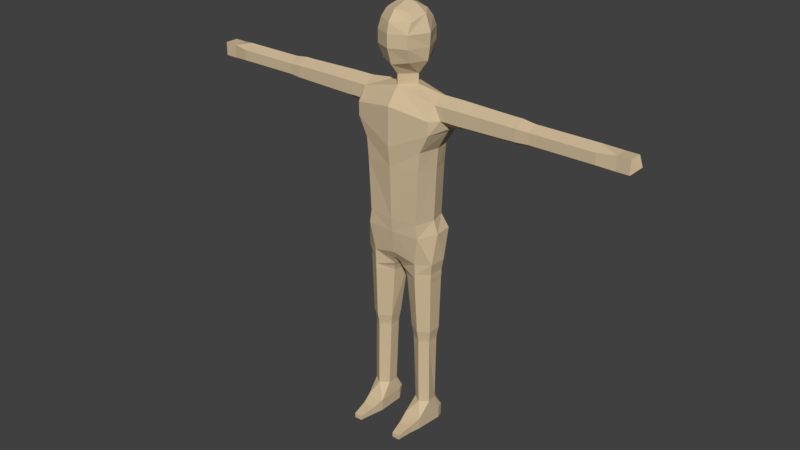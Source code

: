 # Source: Human.blend  (saved by Blender 2.82.7; exported with 4.5.12 LTS)
import bpy
from mathutils import Matrix  # noqa: F401  (used for matrix-valued properties, if any)

bpy.ops.wm.read_factory_settings(use_empty=True)
scene = bpy.context.scene
scene.name = 'Scene'

# ---- collections
col_collection = bpy.data.collections.new('Collection'); scene.collection.children.link(col_collection)

# ---- materials (node trees are filled in below, after node groups)
mat_skin = bpy.data.materials.new('Skin')
mat_skin.alpha_threshold = 0.0
mat_skin.diffuse_color = (0.6383, 0.5005, 0.3201, 1.0)
mat_skin.roughness = 0.5
mat_skin.line_color = (0.0, 0.0, 0.0, 1.0)

# ---- material node trees

# ---- world
world_world = bpy.data.worlds.new('World'); scene.world = world_world
world_world.color = (0.05088, 0.05088, 0.05088)
world_world.use_sun_shadow = False
world_world.sun_shadow_jitter_overblur = 0.0
world_world.cycles.sampling_method = 'MANUAL'

# ---- meshes
me_mesh = bpy.data.meshes.new('Mesh')
me_mesh.from_pydata([(0.0, 1.789, -0.1008), (0.0, 1.912, -0.1165), (0.0, 2.006, -0.06615), (0.0, 2.032, 7.511e-08), (0.0, 2.006, 0.0819), (0.0, 1.776, 0.104), (0.0, 1.912, 0.1292), (-0.0693, 1.789, 0.07245), (0.0, 1.959, 0.1197), (-0.07875, 1.912, 0.0945), (0.0, 1.726, 0.063), (0.0, 1.679, 0.063), (0.0, 1.726, -0.063), (0.0, 1.679, -0.063), (-0.07875, 1.959, 0.07245), (-0.063, 1.994, 0.05985), (-0.0441, 2.022, -0.00315), (-0.063, 1.994, -0.05355), (-0.09765, 1.987, 6.959e-08), (-0.126, 1.912, 0.00315), (-0.1102, 1.789, 6.336e-08), (-0.07875, 1.959, -0.07245), (-0.07875, 1.912, -0.0945), (-0.0693, 1.789, -0.07875), (0.0, 1.959, -0.1039), (-0.063, 1.726, 5.866e-08), (-0.063, 1.679, 6.073e-08), (-0.189, 1.568, 0.0945), (-0.189, 1.568, -0.0945), (0.0, 1.6, 0.126), (0.0, 1.6, -0.126), (0.0, 1.505, 0.126), (-0.189, 1.505, 0.0945), (-0.2205, 1.505, 5.34e-08), (-0.2025, 1.505, -0.0945), (0.0, 1.505, -0.126), (0.0, 1.418, 0.126), (-0.1462, 1.418, 0.0945), (-0.171, 1.418, 4.98e-08), (-0.1552, 1.418, -0.0774), (0.0, 1.418, -0.1057), (0.0, 1.323, 0.1166), (-0.1377, 1.323, 0.0945), (-0.1643, 1.323, 4.648e-08), (-0.1458, 1.323, -0.0774), (0.0, 1.323, -0.09), (0.0, 1.071, 0.1058), (-0.1251, 1.071, 0.0945), (-0.1539, 1.071, 3.514e-08), (-0.135, 1.071, -0.0774), (0.0, 1.071, -0.09), (0.0, 1.008, 0.1026), (-0.135, 1.008, 0.0945), (-0.1755, 1.008, 3.044e-08), (-0.1687, 1.008, -0.0882), (0.0, 1.008, -0.1165), (0.0, 1.852, -0.1165), (0.0, 1.852, 0.1292), (-0.07875, 1.852, 0.0945), (-0.1197, 1.852, 6.806e-08), (-0.07875, 1.852, -0.0945), (-0.189, 1.663, 6.142e-08), (-0.5634, 1.657, 6.169e-08), (-0.1876, 1.631, -0.05355), (-0.5634, 1.628, -0.0483), (-0.2205, 1.568, -0.05355), (-0.5634, 1.572, -0.0483), (-0.2362, 1.524, 5.258e-08), (-0.5634, 1.543, 5.176e-08), (-0.2205, 1.568, 0.05355), (-0.5634, 1.572, 0.0483), (-0.189, 1.631, 0.05355), (-0.5634, 1.628, 0.0483), (-0.5865, 1.657, 6.169e-08), (-0.5865, 1.628, -0.0483), (-0.5865, 1.572, -0.0483), (-0.5865, 1.543, 5.176e-08), (-0.5865, 1.572, 0.0483), (-0.5865, 1.628, 0.0483), (-0.6455, 1.649, 6.201e-08), (-0.6455, 1.625, -0.044), (-0.6455, 1.575, -0.044), (-0.6455, 1.551, 5.143e-08), (-0.6455, 1.575, 0.044), (-0.6455, 1.625, 0.044), (-0.9428, 1.649, 6.201e-08), (-0.9428, 1.625, -0.044), (-0.9428, 1.575, -0.044), (-0.9428, 1.551, 5.143e-08), (-0.9428, 1.575, 0.044), (-0.9428, 1.625, 0.044), (-1.085, 1.632, 0.03199), (-1.085, 1.568, 0.03199), (-1.024, 1.632, -0.03199), (-1.024, 1.568, -0.03199), (-1.024, 1.632, 0.03199), (-1.024, 1.568, 0.03199), (-1.085, 1.568, -0.03199), (-0.9211, 1.625, 0.044), (-0.9211, 1.649, 6.201e-08), (-0.9211, 1.575, 0.044), (-0.9211, 1.551, 5.143e-08), (-0.9211, 1.575, -0.044), (-0.9211, 1.625, -0.044), (-0.2972, 1.631, -0.05355), (-0.2972, 1.568, -0.05355), (-0.2972, 1.537, 5.202e-08), (-0.2972, 1.663, 6.142e-08), (-0.2972, 1.568, 0.05355), (-0.2972, 1.631, 0.05355), (-1.085, 1.632, -0.03199), (-1.117, 1.6, 5.672e-08), (-0.1134, 0.8712, -0.08321), (-0.1799, 0.8712, -0.04163), (-0.1799, 0.8712, 0.04499), (-0.1134, 0.8712, 0.08311), (-0.01678, 0.8455, 0.06403), (-0.003285, 0.832, -0.04163), (-0.1224, 0.1229, -0.05355), (-0.1543, 0.1229, -0.0252), (-0.1634, 0.1228, 0.02835), (-0.1224, 0.1228, 0.0567), (-0.08145, 0.1228, 0.02835), (-0.08145, 0.1229, -0.0252), (-0.0441, 0.9104, -0.1102), (-0.1039, 0.9104, -0.1008), (-0.0441, 0.9576, -0.1197), (-0.1039, 0.9576, -0.1071), (0.0, 0.9576, -0.1197), (0.0, 0.9104, -0.09135), (0.0, 0.8338, -0.0441), (0.0, 0.8698, 0.07695), (0.0, 0.8978, 0.09), (-0.072, 1.515e-09, 0.09135), (-0.1571, 1.515e-09, 0.09135), (-0.09855, -4.131e-09, 0.2205), (-0.1363, -4.131e-09, 0.2205), (-0.072, 0.0567, 0.09135), (-0.1571, 0.0567, 0.09135), (-0.09855, 0.02205, 0.2205), (-0.1363, 0.02205, 0.2205), (-0.1462, -6.885e-10, 0.1418), (-0.0828, 0.0378, 0.1418), (-0.0828, -6.885e-10, 0.1418), (-0.1462, 0.0378, 0.1418), (-0.072, 7.16e-09, -0.0378), (-0.0891, 8.537e-09, -0.0693), (-0.1602, 8.537e-09, -0.0693), (-0.1697, 7.16e-09, -0.0378), (-0.0846, 0.0567, -0.0693), (-0.072, 0.0567, -0.0378), (-0.1697, 0.0567, -0.0378), (-0.1602, 0.0567, -0.0693), (-0.1179, 0.441, -0.05355), (-0.1588, 0.441, -0.0252), (-0.1588, 0.441, 0.02835), (-0.1179, 0.441, 0.0567), (-0.06795, 0.441, 0.02835), (-0.06795, 0.441, -0.0252), (-0.1179, 0.4568, -0.05355), (-0.1588, 0.4568, -0.0252), (-0.1588, 0.4568, 0.02835), (-0.1179, 0.4568, 0.0567), (-0.06795, 0.4568, 0.02835), (-0.06795, 0.4568, -0.0252), (-0.1179, 0.4725, -0.05575), (-0.1605, 0.4725, -0.02627), (-0.1605, 0.4725, 0.02942), (-0.1179, 0.4725, 0.05891), (-0.06631, 0.4725, 0.02942), (-0.06631, 0.4725, -0.02627), (-0.1179, 0.4882, -0.05906), (-0.1629, 0.4882, -0.02788), (-0.1629, 0.4882, 0.03103), (-0.1179, 0.4882, 0.06221), (-0.06385, 0.4882, 0.03103), (-0.06385, 0.4882, -0.02788), (-0.1179, 0.513, -0.06457), (-0.167, 0.513, -0.03055), (-0.167, 0.513, 0.03371), (-0.1179, 0.513, 0.06773), (-0.05976, 0.513, 0.03371), (-0.05976, 0.513, -0.03055), (-0.1134, 0.7965, -0.0778), (-0.1724, 0.7965, -0.03698), (-0.1724, 0.7965, 0.04013), (-0.1134, 0.7965, 0.08096), (-0.03058, 0.7965, 0.04463), (-0.01708, 0.7965, -0.03698), (-0.1134, 0.819, -0.0778), (-0.1724, 0.819, -0.03698), (-0.1724, 0.819, 0.04013), (-0.1134, 0.819, 0.08096), (-0.02293, 0.819, 0.05363), (-0.009432, 0.819, -0.03698), (-0.2536, 1.631, -0.05355), (-0.2536, 1.569, -0.05355), (-0.2536, 1.528, 6.732e-08), (-0.2536, 1.569, 0.05355), (-0.2536, 1.631, 0.05355), (-0.2536, 1.663, 7.632e-08), (-0.036, 0.774, 0.0405), (-0.171, 0.774, -0.036), (-0.0225, 0.774, -0.036), (-0.171, 0.774, 0.0405), (-0.1125, 0.774, -0.0765), (-0.1125, 0.774, 0.081), (-0.2754, 1.663, 6.887e-08), (-0.2754, 1.568, 0.05355), (-0.2754, 1.631, -0.05355), (-0.2754, 1.532, 5.968e-08), (-0.2754, 1.568, -0.05378), (-0.2754, 1.631, 0.05355), (-0.9035, 1.625, -0.044), (-0.9035, 1.649, 6.201e-08), (-0.9035, 1.625, 0.044), (-0.9035, 1.575, -0.044), (-0.9035, 1.551, 5.143e-08), (-0.9035, 1.575, 0.044), (-0.8863, 1.625, -0.044), (-0.8863, 1.649, 6.201e-08), (-0.8863, 1.625, 0.044), (-0.8863, 1.575, -0.044), (-0.8863, 1.551, 5.143e-08), (-0.8863, 1.575, 0.044), (-0.5392, 1.571, -0.04872), (-0.5392, 1.571, 0.04872), (-0.5392, 1.629, -0.04872), (-0.5392, 1.657, 6.169e-08), (-0.5392, 1.543, 5.176e-08), (-0.5392, 1.629, 0.04872)], [], [(57, 58, 7, 5), (8, 14, 9, 6), (4, 15, 14, 8), (3, 16, 15, 4), (2, 17, 16, 3), (16, 18, 15), (15, 18, 14), (9, 14, 18, 19), (59, 58, 9, 19), (17, 18, 16), (18, 17, 21), (19, 18, 21, 22), (59, 19, 22, 60), (2, 24, 21, 17), (1, 22, 21, 24), (56, 60, 22, 1), (20, 25, 7), (5, 7, 25), (10, 5, 25), (23, 25, 20), (0, 25, 23), (0, 12, 25), (11, 10, 25, 26), (13, 26, 25, 12), (27, 29, 11), (28, 13, 30), (32, 31, 29, 27), (30, 35, 34, 28), (35, 40, 39, 34), (33, 38, 37, 32), (34, 39, 38, 33), (32, 37, 36, 31), (38, 43, 42, 37), (39, 44, 43, 38), (37, 42, 41, 36), (40, 45, 44, 39), (45, 50, 49, 44), (43, 48, 47, 42), (44, 49, 48, 43), (42, 47, 46, 41), (50, 55, 54, 49), (48, 53, 52, 47), (49, 54, 53, 48), (47, 52, 51, 46), (0, 23, 60, 56), (20, 59, 60, 23), (20, 7, 58, 59), (6, 9, 58, 57), (61, 63, 195, 200), (63, 65, 196, 195), (65, 67, 197, 196), (67, 69, 198, 197), (70, 77, 76, 68), (69, 71, 199, 198), (71, 61, 200, 199), (61, 63, 65, 67, 69, 71), (32, 67, 33), (69, 67, 32, 27), (33, 67, 34), (28, 34, 67, 65), (65, 63, 28), (13, 28, 63, 26), (61, 26, 63), (71, 11, 26, 61), (69, 27, 71), (27, 11, 71), (73, 79, 84, 78), (66, 75, 74, 64), (72, 78, 77, 70), (64, 74, 73, 62), (68, 76, 75, 66), (62, 73, 78, 72), (84, 221, 224, 83), (77, 83, 82, 76), (75, 81, 80, 74), (78, 84, 83, 77), (76, 82, 81, 75), (74, 80, 79, 73), (94, 96, 92, 97), (82, 223, 222, 81), (80, 219, 220, 79), (79, 220, 221, 84), (83, 224, 223, 82), (81, 222, 219, 80), (88, 89, 96), (94, 97, 110, 93), (92, 96, 95, 91), (96, 95, 93, 94), (97, 111, 110), (110, 91, 95, 93), (95, 96, 89, 90), (88, 94, 87), (85, 86, 93), (96, 94, 88), (86, 87, 94, 93), (100, 89, 88, 101), (98, 90, 89, 100), (101, 88, 87, 102), (102, 87, 86, 103), (103, 86, 85, 99), (99, 85, 90, 98), (105, 225, 227, 104), (109, 230, 226, 108), (106, 229, 225, 105), (107, 228, 230, 109), (108, 226, 229, 106), (104, 227, 228, 107), (90, 85, 95), (85, 93, 95), (91, 111, 92), (110, 111, 91), (92, 111, 97), (113, 114, 115, 116, 117, 112), (123, 118, 153, 158), (124, 125, 127, 126), (55, 126, 127, 54), (124, 117, 112), (124, 112, 125), (125, 112, 113), (126, 55, 128), (124, 126, 128, 129), (125, 113, 54, 127), (54, 113, 53), (113, 114, 53), (53, 114, 52), (115, 52, 114), (117, 124, 129), (130, 131, 116, 117), (131, 132, 116), (116, 132, 115), (51, 52, 115, 132), (147, 152, 149, 146), (134, 133, 143, 141), (138, 144, 142, 137), (133, 134, 148, 147, 146, 145), (136, 140, 144, 141), (134, 138, 151, 148), (133, 137, 142, 143), (135, 139, 140, 136), (143, 135, 136, 141), (144, 138, 134, 141), (144, 140, 139, 142), (142, 139, 135, 143), (149, 150, 145, 146), (151, 152, 147, 148), (145, 150, 137, 133), (137, 150, 123, 122), (121, 137, 122), (120, 138, 121), (137, 121, 138), (151, 138, 120, 119), (152, 151, 119, 118), (150, 149, 118, 123), (149, 152, 118), (155, 156, 162, 161), (121, 122, 157, 156), (119, 120, 155, 154), (122, 123, 158, 157), (120, 121, 156, 155), (118, 119, 154, 153), (160, 161, 167, 166), (153, 154, 160, 159), (158, 153, 159, 164), (156, 157, 163, 162), (154, 155, 161, 160), (157, 158, 164, 163), (165, 166, 172, 171), (163, 164, 170, 169), (161, 162, 168, 167), (159, 160, 166, 165), (164, 159, 165, 170), (162, 163, 169, 168), (175, 176, 182, 181), (170, 165, 171, 176), (168, 169, 175, 174), (166, 167, 173, 172), (169, 170, 176, 175), (167, 168, 174, 173), (182, 177, 205, 203), (173, 174, 180, 179), (171, 172, 178, 177), (176, 171, 177, 182), (174, 175, 181, 180), (172, 173, 179, 178), (187, 188, 194, 193), (180, 181, 201, 206), (178, 179, 204, 202), (181, 182, 203, 201), (179, 180, 206, 204), (177, 178, 202, 205), (189, 190, 191, 192, 193, 194), (185, 186, 192, 191), (183, 184, 190, 189), (188, 183, 189, 194), (186, 187, 193, 192), (184, 185, 191, 190), (193, 116, 115, 192), (192, 115, 114, 191), (191, 114, 113, 190), (190, 113, 112, 189), (117, 194, 189, 112), (194, 117, 116, 193), (129, 130, 117), (195, 209, 207, 200), (196, 211, 209, 195), (199, 212, 208, 198), (197, 210, 211, 196), (200, 207, 212, 199), (198, 208, 210, 197), (204, 185, 184, 202), (203, 188, 187, 201), (206, 186, 185, 204), (205, 183, 188, 203), (201, 187, 186, 206), (202, 184, 183, 205), (212, 207, 107, 109), (209, 211, 105, 104), (210, 208, 108, 106), (208, 212, 109, 108), (211, 210, 106, 105), (207, 209, 104, 107), (216, 217, 101, 102), (213, 216, 102, 103), (214, 213, 103, 99), (215, 214, 99, 98), (217, 218, 100, 101), (218, 215, 98, 100), (222, 223, 217, 216), (219, 222, 216, 213), (220, 219, 213, 214), (221, 220, 214, 215), (223, 224, 218, 217), (224, 221, 215, 218), (228, 227, 64, 62), (225, 229, 68, 66), (230, 228, 62, 72), (227, 225, 66, 64), (229, 226, 70, 68), (226, 230, 72, 70)])
me_mesh.materials.append(mat_skin)
me_mesh.use_remesh_preserve_volume = False
me_mesh.use_remesh_preserve_attributes = False
me_mesh.use_mirror_vertex_groups = False
me_mesh.update()
arm_armature = bpy.data.armatures.new('Armature')  # bones are not reproduced

# ---- objects
ob_armature = bpy.data.objects.new('Armature', arm_armature)
ob_mesh = bpy.data.objects.new('Mesh', me_mesh)

# ---- transforms, parenting, visibility, modifiers, constraints
ob_armature.location = (0.0, 0.0, 0.0)
ob_armature.rotation_euler = (1.571, -0.0, 0.0)
ob_armature.hide_render = True
ob_armature.show_in_front = True
ob_armature.lineart.crease_threshold = 0.0
ob_mesh.location = (0.0, 0.0, 0.0)
ob_mesh.rotation_euler = (1.571, -0.0, 0.0)
ob_mesh.lineart.crease_threshold = 0.0
_vg = ob_mesh.vertex_groups.new(name='UpperLeg.R')
for _i, _w in zip([46, 47, 48, 49, 50, 51, 52, 53, 54, 55, 112, 113, 114, 115, 116, 117, 124, 125, 126, 127, 128, 129, 130, 131, 132, 183, 184, 185, 186, 187, 188, 189, 190, 191, 192, 193, 194, 201, 202, 203, 204, 205, 206], [0.0645, 0.1998, 0.2351, 0.2184, 0.04515, 0.1113, 0.6441, 0.7546, 0.6953, 0.1177, 0.871, 0.8441, 0.8904, 0.8149, 0.7298, 0.7497, 0.4305, 0.7923, 0.3641, 0.6904, 0.2646, 0.3894, 0.7387, 0.5248, 0.3602, 0.5081, 0.3476, 0.4633, 0.3336, 0.5018, 0.5343, 0.7086, 0.3464, 0.6417, 0.3256, 0.6726, 0.7323, 0.1618, 0.126, 0.1985, 0.1491, 0.1635, 0.1252]): _vg.add([_i], _w, 'REPLACE')
_vg = ob_mesh.vertex_groups.new(name='LowerLeg.R')
for _i, _w in zip([112, 113, 114, 115, 116, 117, 124, 125, 129, 130, 131, 132, 153, 154, 155, 156, 157, 158, 159, 160, 161, 162, 163, 164, 165, 166, 167, 168, 169, 170, 171, 172, 173, 174, 175, 176, 177, 178, 179, 180, 181, 182, 183, 184, 185, 186, 187, 188, 189, 190, 191, 192, 193, 194, 201, 202, 203, 204, 205, 206], [0.06876, 0.1228, 0.08138, 0.1178, 0.1168, 0.153, 0.02273, 0.01955, 0.05197, 0.1503, 0.07959, 0.05275, 0.0533, 0.05613, 0.05832, 0.05826, 0.06113, 0.05912, 0.2428, 0.277, 0.2791, 0.2483, 0.2827, 0.2811, 0.5075, 0.6037, 0.5986, 0.5074, 0.6045, 0.6087, 0.749, 0.7918, 0.7866, 0.7433, 0.7931, 0.798, 0.9471, 0.9534, 0.9507, 0.9439, 0.9547, 0.958, 0.4814, 0.647, 0.5306, 0.6556, 0.4641, 0.4347, 0.2729, 0.6451, 0.3485, 0.6559, 0.2577, 0.2089, 0.827, 0.8706, 0.7895, 0.8472, 0.8314, 0.8692]): _vg.add([_i], _w, 'REPLACE')
_vg = ob_mesh.vertex_groups.new(name='Foot.R')
for _i, _w in zip([118, 119, 120, 121, 122, 123, 133, 134, 137, 138, 145, 146, 147, 148, 149, 150, 151, 152, 153, 154, 155, 156, 157, 158, 159, 160, 161, 162, 163, 164, 165, 166, 167, 168, 169, 170, 171, 172, 173, 174, 175, 176, 177, 178, 179, 180, 181, 182], [0.9921, 0.9898, 0.9669, 0.9475, 0.9611, 0.9984, 0.02487, 0.01828, 0.1447, 0.1388, 0.5242, 0.5747, 0.5854, 0.5215, 0.8797, 0.8753, 0.8647, 0.8737, 0.9465, 0.9436, 0.9412, 0.941, 0.9384, 0.9407, 0.7568, 0.7225, 0.7202, 0.751, 0.7166, 0.7183, 0.4916, 0.3955, 0.4004, 0.4917, 0.3944, 0.3903, 0.2493, 0.2067, 0.2118, 0.255, 0.205, 0.2, 0.04766, 0.03674, 0.04123, 0.05249, 0.03206, 0.02468]): _vg.add([_i], _w, 'REPLACE')
_vg = ob_mesh.vertex_groups.new(name='Toes.R')
for _i, _w in zip([120, 121, 122, 133, 134, 135, 136, 137, 138, 139, 140, 141, 142, 143, 144, 145, 146, 147, 148, 149, 150, 151, 152], [0.01511, 0.0519, 0.02664, 0.9626, 0.9659, 0.9975, 0.9978, 0.8552, 0.8611, 0.9966, 0.9969, 0.9958, 0.9835, 0.9935, 0.9861, 0.4758, 0.4253, 0.4146, 0.4784, 0.1202, 0.1246, 0.1352, 0.1262]): _vg.add([_i], _w, 'REPLACE')
_vg = ob_mesh.vertex_groups.new(name='UpperLeg.L')
_vg = ob_mesh.vertex_groups.new(name='LowerLeg.L')
_vg = ob_mesh.vertex_groups.new(name='Foot.L')
_vg = ob_mesh.vertex_groups.new(name='Toes.L')
_vg = ob_mesh.vertex_groups.new(name='UpperChest')
for _i, _w in zip([0, 5, 7, 10, 11, 12, 13, 20, 23, 25, 26, 27, 28, 29, 30, 31, 32, 33, 34, 35, 36, 37, 38, 39, 40, 41, 42, 43, 44, 45, 56, 57, 58, 61, 63, 65, 67, 69, 71], [0.1184, 0.1437, 0.05783, 0.2995, 0.7987, 0.2921, 0.7968, 0.04125, 0.05592, 0.1665, 0.7297, 0.07941, 0.08158, 0.7649, 0.766, 0.6376, 0.08809, 0.06157, 0.06938, 0.6514, 0.2413, 0.1178, 0.2946, 0.1236, 0.1881, 0.0626, 0.03868, 0.06005, 0.03547, 0.02175, 0.04412, 0.0509, 0.0002475, 0.1236, 0.05351, 0.01176, 0.007175, 0.0007694, 0.05263]): _vg.add([_i], _w, 'REPLACE')
_vg = ob_mesh.vertex_groups.new(name='Chest')
for _i, _w in zip([27, 28, 29, 30, 31, 32, 33, 34, 35, 36, 37, 38, 39, 40, 41, 42, 43, 44, 45, 46, 47, 48, 49, 50, 52, 54, 55, 67], [0.05363, 0.05658, 0.08078, 0.08342, 0.2368, 0.1619, 0.09104, 0.1597, 0.2398, 0.674, 0.6147, 0.4196, 0.6239, 0.7402, 0.8176, 0.7988, 0.7822, 0.8092, 0.8797, 0.07674, 0.0798, 0.07667, 0.07772, 0.06691, 0.004246, 0.002059, 0.003637, 0.03641]): _vg.add([_i], _w, 'REPLACE')
_vg = ob_mesh.vertex_groups.new(name='Spine')
for _i, _w in zip([36, 41, 42, 43, 44, 45, 46, 47, 48, 49, 50, 51, 52, 53, 54, 55, 115, 116, 124, 125, 126, 127, 128, 129, 131, 132], [0.002721, 0.07836, 0.07339, 0.06977, 0.06879, 0.05754, 0.7423, 0.6696, 0.6546, 0.6619, 0.7921, 0.4874, 0.2578, 0.1893, 0.221, 0.518, 0.002947, 0.01706, 0.08277, 0.05608, 0.2059, 0.1352, 0.2408, 0.08108, 0.0861, 0.1365]): _vg.add([_i], _w, 'REPLACE')
_vg = ob_mesh.vertex_groups.new(name='UpperArm.L')
_vg = ob_mesh.vertex_groups.new(name='LowerArm.L')
_vg = ob_mesh.vertex_groups.new(name='Hand.L')
_vg = ob_mesh.vertex_groups.new(name='UpperArm.R')
for _i, _w in zip([27, 33, 61, 62, 63, 64, 65, 66, 67, 68, 69, 70, 71, 72, 73, 74, 75, 76, 77, 78, 104, 105, 106, 107, 108, 109, 195, 196, 197, 198, 199, 200, 207, 208, 209, 210, 211, 212, 225, 226, 227, 228, 229, 230], [0.006077, 0.06654, 0.08718, 0.5309, 0.01165, 0.5301, 0.07998, 0.5299, 0.1174, 0.5306, 0.09538, 0.5302, 0.02006, 0.5302, 0.2136, 0.2106, 0.2102, 0.2135, 0.2106, 0.2103, 0.9074, 0.8648, 0.8636, 0.9155, 0.9103, 0.9171, 0.2881, 0.2167, 0.2286, 0.3181, 0.3061, 0.312, 0.6869, 0.6795, 0.6669, 0.4535, 0.446, 0.6876, 0.9067, 0.9072, 0.9072, 0.9069, 0.906, 0.9076]): _vg.add([_i], _w, 'REPLACE')
_vg = ob_mesh.vertex_groups.new(name='LowerArm.R')
for _i, _w in zip([62, 64, 66, 68, 70, 72, 73, 74, 75, 76, 77, 78, 79, 80, 81, 82, 83, 84, 85, 86, 87, 88, 89, 90, 98, 99, 100, 101, 102, 103, 213, 214, 215, 216, 217, 218, 219, 220, 221, 222, 223, 224, 225, 226, 227, 228, 229, 230], [0.4684, 0.4691, 0.4691, 0.4684, 0.4691, 0.4691, 0.7859, 0.7889, 0.7892, 0.7859, 0.7889, 0.7892, 0.9841, 0.984, 0.984, 0.9841, 0.984, 0.984, 0.08909, 0.09132, 0.09386, 0.08909, 0.09132, 0.09386, 0.2718, 0.2679, 0.2713, 0.2679, 0.2718, 0.2713, 0.5607, 0.5594, 0.5607, 0.5607, 0.5594, 0.5607, 0.9027, 0.9043, 0.9024, 0.9024, 0.9043, 0.9027, 0.09057, 0.09076, 0.09076, 0.09124, 0.09124, 0.09057]): _vg.add([_i], _w, 'REPLACE')
_vg = ob_mesh.vertex_groups.new(name='Hand.R')
for _i, _w in zip([85, 86, 87, 88, 89, 90, 91, 92, 93, 94, 95, 96, 97, 98, 99, 100, 101, 102, 103, 110, 111, 213, 214, 215, 216, 217, 218, 219, 220, 221, 222, 223, 224], [0.9109, 0.9087, 0.9061, 0.9109, 0.9087, 0.9061, 0.9983, 0.9982, 0.9932, 0.9936, 0.9936, 0.9932, 0.9983, 0.7282, 0.7321, 0.7286, 0.7321, 0.7282, 0.7286, 0.9982, 0.9988, 0.4392, 0.4405, 0.4392, 0.4392, 0.4405, 0.4392, 0.09703, 0.09544, 0.09733, 0.09733, 0.09544, 0.09703]): _vg.add([_i], _w, 'REPLACE')
_vg = ob_mesh.vertex_groups.new(name='Head')
for _i, _w in zip([0, 1, 2, 3, 4, 5, 6, 7, 8, 9, 10, 11, 12, 13, 14, 15, 16, 17, 18, 19, 20, 21, 22, 23, 24, 25, 26, 29, 30, 56, 57, 58, 59, 60], [0.8732, 0.9776, 0.9951, 0.9964, 0.9934, 0.8463, 0.9737, 0.9365, 0.9855, 0.987, 0.6789, 0.1487, 0.6866, 0.1504, 0.9927, 0.9954, 0.9978, 0.9961, 0.9964, 0.9905, 0.9488, 0.9937, 0.9871, 0.9385, 0.9881, 0.8101, 0.1496, 0.05016, 0.05, 0.9495, 0.9454, 0.9726, 0.9795, 0.9734]): _vg.add([_i], _w, 'REPLACE')
_vg = ob_mesh.vertex_groups.new(name='Hips')
for _i, _w in zip([46, 47, 49, 50, 51, 52, 54, 55, 112, 115, 116, 117, 124, 125, 126, 127, 128, 129, 130, 131, 132, 187, 188, 193, 194], [0.1048, 0.02013, 0.007402, 0.08678, 0.3686, 0.04858, 0.03398, 0.3292, 0.03537, 0.02658, 0.1179, 0.08449, 0.4447, 0.1118, 0.3984, 0.144, 0.4594, 0.4723, 0.09714, 0.3051, 0.4438, 0.00219, 0.001848, 0.05378, 0.0504]): _vg.add([_i], _w, 'REPLACE')
_vg = ob_mesh.vertex_groups.new(name='Shoulder.L')
_vg = ob_mesh.vertex_groups.new(name='Shoulder.R')
for _i, _w in zip([11, 13, 26, 27, 28, 29, 30, 31, 32, 33, 34, 35, 36, 37, 38, 39, 40, 42, 43, 44, 61, 63, 65, 67, 69, 71, 104, 105, 106, 107, 108, 109, 195, 196, 197, 198, 199, 200, 207, 208, 209, 210, 211, 212], [0.01845, 0.01863, 0.1095, 0.8318, 0.83, 0.09675, 0.09485, 0.09377, 0.7164, 0.7742, 0.7401, 0.08102, 0.037, 0.2252, 0.2391, 0.2142, 0.03726, 0.0553, 0.05867, 0.05219, 0.7586, 0.8982, 0.8639, 0.8075, 0.8541, 0.8952, 0.08833, 0.1303, 0.1298, 0.07957, 0.08487, 0.07858, 0.6963, 0.7616, 0.7281, 0.6616, 0.6781, 0.6619, 0.3009, 0.31, 0.3248, 0.5263, 0.5431, 0.304]): _vg.add([_i], _w, 'REPLACE')
_m = ob_mesh.modifiers.new('Mirror', 'MIRROR')
_m = ob_mesh.modifiers.new('Armature', 'ARMATURE')
_m.object = ob_armature

# ---- collection membership
col_collection.objects.link(ob_armature)
col_collection.objects.link(ob_mesh)

# ---- scene / render settings (as saved in the file)
scene.frame_start = 1; scene.frame_end = 121; scene.frame_set(0)
scene.render.engine = 'CYCLES'
scene.render.resolution_percentage = 50
scene.render.fps = 120
scene.render.dither_intensity = 0.0
scene.cycles.use_denoising = False
scene.cycles.samples = 128
scene.cycles.sampling_pattern = 'TABULATED_SOBOL'
scene.cycles.use_adaptive_sampling = False
scene.cycles.use_light_tree = False
scene.cycles.blur_glossy = 0.0
scene.cycles.sample_clamp_indirect = 0.0
scene.view_settings.view_transform = 'Standard'
bpy.context.view_layer.update()

# ---- added for rendering (the .blend has no active camera and no usable light): camera, sun
cam_auto = bpy.data.cameras.new('AutoCamera')
cam_auto.lens = 50.0
cam_auto.sensor_width = 36.0
cam_auto.clip_end = 1000.0
ob_auto_camera = bpy.data.objects.new('AutoCamera', cam_auto)
scene.collection.objects.link(ob_auto_camera)
ob_auto_camera.location = (2.81267, -3.42245, 3.26591)
ob_auto_camera.rotation_euler = (1.09748, -7.21219e-08, 0.694738)
scene.camera = ob_auto_camera
light_auto_sun = bpy.data.lights.new('AutoSun', 'SUN')
light_auto_sun.energy = 3.0
light_auto_sun.angle = 0.0523599
ob_auto_sun = bpy.data.objects.new('AutoSun', light_auto_sun)
scene.collection.objects.link(ob_auto_sun)
ob_auto_sun.rotation_euler = (0.872665, 0.174533, 0.523599)
bpy.context.view_layer.update()
